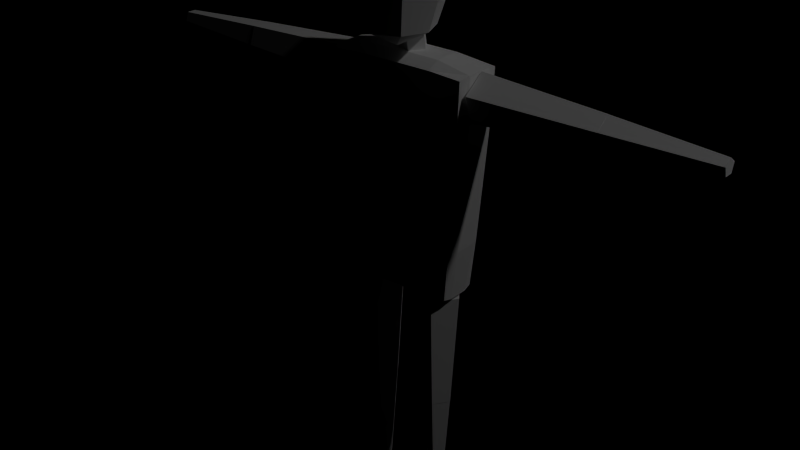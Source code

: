 # Source: Human_ver7.blend  (saved by Blender 2.77.0; exported with 4.5.12 LTS)
import bpy
from mathutils import Matrix  # noqa: F401  (used for matrix-valued properties, if any)

bpy.ops.wm.read_factory_settings(use_empty=True)
scene = bpy.context.scene
scene.name = 'Scene'

# ---- collections
col_collection_1 = bpy.data.collections.new('Collection 1'); scene.collection.children.link(col_collection_1)

# ---- materials (node trees are filled in below, after node groups)
mat_basemat = bpy.data.materials.new('BaseMat')
mat_basemat.alpha_threshold = 0.0
mat_basemat.use_transparent_shadow = False
mat_basemat.diffuse_color = (1.0, 1.0, 1.0, 1.0)
mat_basemat.roughness = 0.5
mat_basemat.line_color = (0.0, 0.0, 0.0, 1.0)

# ---- material node trees

# ---- world
world_world = bpy.data.worlds.new('World'); scene.world = world_world
world_world.color = (0.0, 0.0, 0.0)
world_world.use_sun_shadow = False
world_world.sun_shadow_jitter_overblur = 0.0
world_world.cycles.sampling_method = 'NONE'
world_world.cycles.sample_map_resolution = 256

# ---- lights
light_lamp = bpy.data.lights.new('Lamp', 'POINT')
light_lamp.transmission_factor = 0.0
light_lamp.cutoff_distance = 30.0
light_lamp.energy = 100.0
light_lamp.shadow_buffer_clip_start = 1.001
light_lamp.shadow_soft_size = 0.1
light_lamp.shadow_maximum_resolution = 0.006
light_lamp.use_absolute_resolution = True
light_lamp.cycles.use_multiple_importance_sampling = False

# ---- meshes
me_cube_002 = bpy.data.meshes.new('Cube.002')
me_cube_002.from_pydata([(-0.1948, 0.0636, 0.7321), (-0.2548, 0.08506, 1.509), (0.1901, 0.06359, 0.7321), (0.2501, 0.08506, 1.509), (-0.1948, -0.07404, 0.7321), (-0.2548, -0.0955, 1.509), (0.19, -0.07404, 0.7321), (0.2501, -0.0955, 1.509), (-0.2248, 0.07433, 1.121), (-0.002361, 0.08506, 1.509), (0.2201, 0.07433, 1.121), (-0.002361, 0.0636, 0.7321), (0.2501, -0.005223, 1.509), (0.2201, -0.08477, 1.121), (0.19, -0.005223, 0.7321), (-0.002361, -0.0955, 1.509), (-0.2248, -0.08477, 1.121), (-0.002361, -0.07404, 0.7321), (-0.2548, -0.005223, 1.509), (-0.1948, -0.005223, 0.7321), (-0.002361, -0.005223, 1.509), (-0.002361, -0.005223, 0.7321), (-0.2248, -0.005223, 1.121), (-0.002361, -0.08477, 1.121), (0.2201, -0.005223, 1.121), (-0.002361, 0.07433, 1.121), (-0.2398, 0.07969, 1.315), (0.1238, 0.08506, 1.509), (0.2051, 0.06896, 0.9265), (-0.09857, 0.0636, 0.7321), (0.2501, -0.05036, 1.509), (0.2051, -0.07941, 0.9265), (0.1901, 0.02919, 0.7321), (-0.1286, -0.0955, 1.509), (-0.2098, -0.07941, 0.9265), (0.09384, -0.07404, 0.7321), (-0.2548, 0.03992, 1.509), (-0.1948, -0.03963, 0.7321), (-0.2098, 0.06896, 0.9265), (-0.1286, 0.08506, 1.509), (0.2351, 0.07969, 1.315), (0.09384, 0.0636, 0.7321), (0.2501, 0.03992, 1.509), (0.2351, -0.09014, 1.315), (0.19, -0.03963, 0.7321), (0.1238, -0.0955, 1.509), (-0.2398, -0.09014, 1.315), (-0.09857, -0.07404, 0.7321), (-0.2548, -0.05036, 1.509), (-0.1948, 0.02919, 0.7321), (-0.002361, 0.03992, 1.509), (-0.002361, -0.05036, 1.509), (-0.1286, -0.005223, 1.509), (0.1238, -0.005223, 1.509), (-0.002361, -0.03963, 0.7321), (-0.002361, 0.02919, 0.7321), (-0.09857, -0.005223, 0.7321), (0.09384, -0.005223, 0.7321), (-0.2098, -0.005223, 0.9265), (-0.2398, -0.005223, 1.315), (-0.2248, -0.045, 1.121), (-0.2248, 0.03455, 1.121), (-0.002361, -0.07941, 0.9265), (-0.002361, -0.09014, 1.315), (0.1088, -0.08477, 1.121), (-0.1136, -0.08477, 1.121), (0.2051, -0.005223, 0.9265), (0.2351, -0.005223, 1.315), (0.2201, 0.03455, 1.121), (0.2201, -0.045, 1.121), (-0.002361, 0.06896, 0.9265), (-0.002361, 0.07969, 1.315), (-0.1136, 0.07433, 1.121), (0.1088, 0.07433, 1.121), (0.1163, 0.07969, 1.315), (-0.1211, 0.07969, 1.315), (-0.1061, 0.06896, 0.9265), (0.2351, -0.04768, 1.315), (0.2351, 0.03723, 1.315), (0.2051, 0.03187, 0.9265), (-0.1211, -0.09014, 1.315), (0.1163, -0.09014, 1.315), (0.1013, -0.07941, 0.9265), (-0.2398, 0.03724, 1.315), (-0.2398, -0.04768, 1.315), (-0.2098, -0.04231, 0.9265), (0.09384, 0.02919, 0.7321), (-0.09857, 0.02919, 0.7321), (-0.09857, -0.03963, 0.7321), (0.1238, -0.05036, 1.509), (-0.1286, -0.05036, 1.509), (-0.1286, 0.03992, 1.509), (0.1238, 0.03992, 1.509), (0.09384, -0.03963, 0.7321), (-0.2098, 0.03187, 0.9265), (-0.1061, -0.07941, 0.9265), (0.2051, -0.04232, 0.9265), (0.1013, 0.06896, 0.9265), (0.04337, -0.00011, 1.49), (0.04337, -0.03472, 1.673), (0.0134, -0.04064, 1.482), (0.0134, -0.07525, 1.665), (-0.03509, -0.02516, 1.485), (-0.03509, -0.05976, 1.668), (-0.03509, 0.02494, 1.495), (-0.03509, -0.009667, 1.678), (0.0134, 0.04042, 1.498), (0.0134, 0.005815, 1.681), (-0.0003831, 0.0352, 1.873), (-0.000383, 0.08156, 1.731), (-0.0003831, 0.0352, 1.589), (-0.0003832, -0.07674, 1.53), (0.07877, 0.002409, 1.873), (0.1116, 0.0352, 1.731), (0.07877, 0.002409, 1.589), (0.1116, -0.07674, 1.873), (0.1579, -0.07674, 1.731), (0.1116, -0.07674, 1.589), (0.07877, -0.1559, 1.873), (0.1116, -0.1887, 1.731), (0.07877, -0.1559, 1.589), (-0.0003834, -0.1887, 1.873), (-0.0003834, -0.235, 1.731), (-0.0003834, -0.1887, 1.589), (-0.07954, -0.1559, 1.873), (-0.1123, -0.1887, 1.731), (-0.07954, -0.1559, 1.589), (-0.1123, -0.07674, 1.873), (-0.1587, -0.07674, 1.731), (-0.1123, -0.07674, 1.589), (-0.0003832, -0.07674, 1.932), (-0.07954, 0.002409, 1.873), (-0.1123, 0.0352, 1.731), (-0.07954, 0.002409, 1.589), (0.1576, -2.02e-07, 0.3421), (0.1824, -2.352e-07, 0.7401), (0.1217, -0.04941, 0.3421), (0.1293, -0.07308, 0.7401), (0.06356, -0.03054, 0.3421), (0.04343, -0.04517, 0.7401), (0.06356, 0.03054, 0.3421), (0.04343, 0.04517, 0.7401), (0.1217, 0.04941, 0.3421), (0.1293, 0.07308, 0.7401), (0.1317, -1.678e-07, 0.005412), (0.1572, -2.018e-07, 0.3464), (0.1137, -0.02486, 0.005412), (0.1215, -0.04906, 0.3464), (0.08445, -0.01537, 0.005412), (0.06387, -0.03032, 0.3464), (0.08445, 0.01537, 0.005412), (0.06387, 0.03032, 0.3464), (0.1137, 0.02486, 0.005412), (0.1215, 0.04906, 0.3464), (-0.06715, 8.821e-08, 0.3417), (-0.04227, 5.498e-08, 0.7398), (-0.1031, -0.04941, 0.3417), (-0.09536, -0.07308, 0.7398), (-0.1611, -0.03054, 0.3417), (-0.1813, -0.04517, 0.7398), (-0.1611, 0.03054, 0.3417), (-0.1813, 0.04517, 0.7398), (-0.1031, 0.04941, 0.3417), (-0.09536, 0.07308, 0.7398), (-0.09297, 1.223e-07, 0.005093), (-0.06752, 8.843e-08, 0.346), (-0.111, -0.02486, 0.005093), (-0.1032, -0.04906, 0.346), (-0.1403, -0.01536, 0.005093), (-0.1608, -0.03032, 0.346), (-0.1403, 0.01537, 0.005093), (-0.1608, 0.03032, 0.346), (-0.111, 0.02486, 0.005093), (-0.1032, 0.04906, 0.346), (0.6357, -8.195e-07, 1.461), (0.2377, -3.066e-07, 1.486), (0.6357, -0.04942, 1.425), (0.2377, -0.07308, 1.433), (0.6357, -0.03054, 1.367), (0.2377, -0.04517, 1.347), (0.6357, 0.03054, 1.367), (0.2377, 0.04517, 1.347), (0.6357, 0.04941, 1.425), (0.2377, 0.07308, 1.433), (0.973, -1.254e-06, 1.435), (0.6321, -8.151e-07, 1.461), (0.973, -0.02486, 1.417), (0.6321, -0.04906, 1.425), (0.973, -0.01537, 1.388), (0.6321, -0.03032, 1.368), (0.973, 0.01536, 1.388), (0.6321, 0.03032, 1.368), (0.973, 0.02486, 1.417), (0.6321, 0.04906, 1.425), (-0.6337, 8.198e-07, 1.357), (-0.2356, 3.047e-07, 1.332), (-0.6337, -0.04941, 1.393), (-0.2356, -0.07308, 1.386), (-0.6337, -0.03054, 1.451), (-0.2356, -0.04517, 1.471), (-0.6337, 0.03054, 1.451), (-0.2356, 0.04517, 1.471), (-0.6337, 0.04942, 1.393), (-0.2356, 0.07308, 1.386), (-0.9725, 1.258e-06, 1.383), (-0.6316, 8.169e-07, 1.358), (-0.9725, -0.02486, 1.401), (-0.6316, -0.04906, 1.393), (-0.9725, -0.01536, 1.43), (-0.6316, -0.03032, 1.451), (-0.9725, 0.01537, 1.43), (-0.6316, 0.03032, 1.451), (-0.9725, 0.02486, 1.401), (-0.6316, 0.04906, 1.393)], [], [(97, 28, 2, 41), (96, 31, 6, 44), (95, 34, 4, 47), (94, 38, 0, 49), (93, 44, 6, 35), (92, 42, 3, 27), (91, 50, 9, 39), (90, 51, 20, 52), (89, 30, 12, 53), (88, 54, 17, 47), (87, 55, 21, 56), (86, 32, 14, 57), (85, 58, 19, 37), (84, 59, 22, 60), (83, 26, 8, 61), (82, 62, 17, 35), (81, 63, 23, 64), (80, 46, 16, 65), (79, 66, 14, 32), (78, 67, 24, 68), (77, 43, 13, 69), (76, 70, 11, 29), (75, 71, 25, 72), (74, 40, 10, 73), (71, 74, 73, 25), (9, 27, 74, 71), (27, 3, 40, 74), (26, 75, 72, 8), (1, 39, 75, 26), (39, 9, 71, 75), (38, 76, 29, 0), (8, 72, 76, 38), (72, 25, 70, 76), (67, 77, 69, 24), (12, 30, 77, 67), (30, 7, 43, 77), (40, 78, 68, 10), (3, 42, 78, 40), (42, 12, 67, 78), (28, 79, 32, 2), (10, 68, 79, 28), (68, 24, 66, 79), (63, 80, 65, 23), (15, 33, 80, 63), (33, 5, 46, 80), (43, 81, 64, 13), (7, 45, 81, 43), (45, 15, 63, 81), (31, 82, 35, 6), (13, 64, 82, 31), (64, 23, 62, 82), (59, 83, 61, 22), (18, 36, 83, 59), (36, 1, 26, 83), (46, 84, 60, 16), (5, 48, 84, 46), (48, 18, 59, 84), (34, 85, 37, 4), (16, 60, 85, 34), (60, 22, 58, 85), (55, 86, 57, 21), (11, 41, 86, 55), (41, 2, 32, 86), (49, 87, 56, 19), (0, 29, 87, 49), (29, 11, 55, 87), (37, 88, 47, 4), (19, 56, 88, 37), (56, 21, 54, 88), (51, 89, 53, 20), (15, 45, 89, 51), (45, 7, 30, 89), (48, 90, 52, 18), (5, 33, 90, 48), (33, 15, 51, 90), (36, 91, 39, 1), (18, 52, 91, 36), (52, 20, 50, 91), (50, 92, 27, 9), (20, 53, 92, 50), (53, 12, 42, 92), (54, 93, 35, 17), (21, 57, 93, 54), (57, 14, 44, 93), (58, 94, 49, 19), (22, 61, 94, 58), (61, 8, 38, 94), (62, 95, 47, 17), (23, 65, 95, 62), (65, 16, 34, 95), (66, 96, 44, 14), (24, 69, 96, 66), (69, 13, 31, 96), (70, 97, 41, 11), (25, 73, 97, 70), (73, 10, 28, 97), (98, 99, 101, 100), (100, 101, 103, 102), (102, 103, 105, 104), (101, 99, 107, 105, 103), (106, 107, 99, 98), (104, 105, 107, 106), (98, 100, 102, 104, 106), (110, 109, 113, 114), (109, 108, 112, 113), (114, 113, 116, 117), (113, 112, 115, 116), (117, 116, 119, 120), (116, 115, 118, 119), (120, 119, 122, 123), (119, 118, 121, 122), (123, 122, 125, 126), (122, 121, 124, 125), (126, 125, 128, 129), (125, 124, 127, 128), (128, 127, 131, 132), (129, 128, 132, 133), (108, 130, 112), (111, 110, 114), (112, 130, 115), (111, 114, 117), (115, 130, 118), (111, 117, 120), (118, 130, 121), (111, 120, 123), (121, 130, 124), (111, 123, 126), (124, 130, 127), (111, 126, 129), (127, 130, 131), (111, 129, 133), (111, 133, 110), (132, 131, 108, 109), (133, 132, 109, 110), (131, 130, 108), (134, 135, 137, 136), (136, 137, 139, 138), (138, 139, 141, 140), (137, 135, 143, 141, 139), (142, 143, 135, 134), (140, 141, 143, 142), (134, 136, 138, 140, 142), (144, 145, 147, 146), (146, 147, 149, 148), (148, 149, 151, 150), (147, 145, 153, 151, 149), (152, 153, 145, 144), (150, 151, 153, 152), (144, 146, 148, 150, 152), (154, 155, 157, 156), (156, 157, 159, 158), (158, 159, 161, 160), (157, 155, 163, 161, 159), (162, 163, 155, 154), (160, 161, 163, 162), (154, 156, 158, 160, 162), (164, 165, 167, 166), (166, 167, 169, 168), (168, 169, 171, 170), (167, 165, 173, 171, 169), (172, 173, 165, 164), (170, 171, 173, 172), (164, 166, 168, 170, 172), (174, 175, 177, 176), (176, 177, 179, 178), (178, 179, 181, 180), (177, 175, 183, 181, 179), (182, 183, 175, 174), (180, 181, 183, 182), (174, 176, 178, 180, 182), (184, 185, 187, 186), (186, 187, 189, 188), (188, 189, 191, 190), (187, 185, 193, 191, 189), (192, 193, 185, 184), (190, 191, 193, 192), (184, 186, 188, 190, 192), (194, 195, 197, 196), (196, 197, 199, 198), (198, 199, 201, 200), (197, 195, 203, 201, 199), (202, 203, 195, 194), (200, 201, 203, 202), (194, 196, 198, 200, 202), (204, 205, 207, 206), (206, 207, 209, 208), (208, 209, 211, 210), (207, 205, 213, 211, 209), (212, 213, 205, 204), (210, 211, 213, 212), (204, 206, 208, 210, 212)])
me_cube_002.materials.append(mat_basemat)
me_cube_002.use_remesh_preserve_volume = False
me_cube_002.use_remesh_preserve_attributes = False
me_cube_002.use_mirror_vertex_groups = False
me_cube_002.update()
arm_armature_001 = bpy.data.armatures.new('Armature.001')  # bones are not reproduced

# ---- objects
ob_armature = bpy.data.objects.new('Armature', arm_armature_001)
ob_mesh = bpy.data.objects.new('Mesh', me_cube_002)
ob_lamp = bpy.data.objects.new('Lamp', light_lamp)

# ---- transforms, parenting, visibility, modifiers, constraints
ob_armature.location = (0.0, 0.0, 0.0)
ob_armature.show_in_front = True
ob_armature.lineart.crease_threshold = 0.0
ob_mesh.parent = ob_armature
ob_mesh.location = (0.0, 0.0, 0.0)
ob_mesh.lineart.crease_threshold = 0.0
_vg = ob_mesh.vertex_groups.new(name='Torso')
for _i, _w in zip([0, 1, 2, 3, 4, 5, 6, 7, 8, 9, 10, 11, 12, 13, 14, 15, 16, 17, 18, 19, 20, 21, 22, 23, 24, 25, 26, 27, 28, 29, 30, 31, 32, 33, 34, 35, 36, 37, 38, 39, 40, 41, 42, 43, 44, 45, 46, 47, 48, 49, 50, 51, 52, 53, 54, 55, 56, 57, 58, 59, 60, 61, 62, 63, 64, 65, 66, 67, 68, 69, 70, 71, 72, 73, 74, 75, 76, 77, 78, 79, 80, 81, 82, 83, 84, 85, 86, 87, 88, 89, 90, 91, 92, 93, 94, 95, 96, 97], [0.7509, 0.9991, 0.9855, 0.9999, 0.8751, 0.9991, 0.9897, 0.9999, 0.9937, 0.9998, 0.9995, 0.9449, 0.9999, 0.9996, 0.9882, 0.9999, 0.9953, 0.9856, 0.9991, 0.8257, 0.9999, 0.9817, 0.9941, 0.9997, 0.9995, 0.9994, 0.998, 0.9999, 0.9973, 0.5513, 0.9999, 0.998, 0.9869, 0.9997, 0.9763, 0.9892, 0.9991, 0.8544, 0.9625, 0.9996, 0.9999, 0.9767, 0.9999, 0.9999, 0.9891, 0.9999, 0.9983, 0.9161, 0.9991, 0.7898, 0.9999, 0.9999, 0.9997, 0.9999, 0.9845, 0.9675, 0.8392, 0.9871, 0.9684, 0.9979, 0.9947, 0.9938, 0.998, 0.9999, 0.9997, 0.9977, 0.9977, 0.9999, 0.9995, 0.9996, 0.9948, 0.9999, 0.995, 0.9995, 0.9999, 0.999, 0.958, 0.9999, 0.9999, 0.9975, 0.9993, 0.9999, 0.9983, 0.9979, 0.998, 0.9723, 0.9829, 0.738, 0.8909, 0.9999, 0.9997, 0.9996, 0.9999, 0.989, 0.9648, 0.9876, 0.9978, 0.9966]): _vg.add([_i], _w, 'REPLACE')
_vg = ob_mesh.vertex_groups.new(name='Root')
_vg = ob_mesh.vertex_groups.new(name='Torso')
for _i, _w in zip([0, 1, 2, 3, 4, 5, 6, 7, 8, 9, 10, 11, 12, 13, 14, 15, 16, 17, 18, 19, 20, 21, 22, 23, 24, 25, 26, 27, 28, 29, 30, 31, 32, 33, 34, 35, 36, 37, 38, 39, 40, 41, 42, 43, 44, 45, 46, 47, 48, 49, 50, 51, 52, 53, 54, 55, 56, 57, 58, 59, 60, 61, 62, 63, 64, 65, 66, 67, 68, 69, 70, 71, 72, 73, 74, 75, 76, 77, 78, 79, 80, 81, 82, 83, 84, 85, 86, 87, 88, 89, 90, 91, 92, 93, 94, 95, 96, 97], [0.7796, 0.8914, 0.9813, 0.8967, 0.8871, 0.9048, 0.9861, 0.9086, 0.9886, 0.6285, 0.9939, 0.9342, 0.8986, 0.9944, 0.9843, 0.8358, 0.9904, 0.9809, 0.8941, 0.8442, 0.02084, 0.9693, 0.9891, 0.9988, 0.994, 0.9984, 0.9662, 0.8657, 0.9958, 0.6061, 0.9034, 0.9966, 0.9828, 0.8992, 0.9778, 0.9853, 0.892, 0.8691, 0.9657, 0.8598, 0.9685, 0.9708, 0.8969, 0.9721, 0.9854, 0.9029, 0.9693, 0.9217, 0.8993, 0.8131, 0.3886, 0.4828, 0.8134, 0.8193, 0.9766, 0.9543, 0.8535, 0.9823, 0.9708, 0.9699, 0.9896, 0.9887, 0.9978, 0.9899, 0.997, 0.995, 0.9962, 0.9725, 0.9939, 0.9942, 0.9948, 0.9838, 0.9922, 0.9963, 0.9773, 0.9755, 0.9625, 0.9728, 0.9711, 0.9959, 0.9813, 0.9829, 0.9975, 0.9686, 0.9702, 0.9742, 0.9776, 0.7659, 0.8992, 0.8542, 0.8493, 0.8285, 0.8345, 0.9847, 0.9677, 0.9882, 0.9964, 0.9957]): _vg.add([_i], _w, 'REPLACE')
_vg = ob_mesh.vertex_groups.new(name='RightThigh')
for _i, _w in zip([0, 4, 11, 19, 21, 29, 37, 38, 41, 47, 49, 55, 56, 58, 76, 87, 88, 94, 154, 155, 156, 157, 158, 159, 160, 161, 162, 163], [0.22, 0.1125, 0.06572, 0.1554, 0.01125, 0.3937, 0.1305, 0.01649, 0.007948, 0.07807, 0.1865, 0.04121, 0.1464, 0.006259, 0.02402, 0.2339, 0.1006, 0.01243, 1.0, 1.0, 1.0, 1.0, 1.0, 1.0, 1.0, 1.0, 1.0, 1.0]): _vg.add([_i], _w, 'REPLACE')
_vg = ob_mesh.vertex_groups.new(name='RightLeg')
_vg.add([164, 165, 166, 167, 168, 169, 170, 171, 172, 173], 1.0, 'REPLACE')
_vg = ob_mesh.vertex_groups.new(name='LeftThigh')
for _i, _w in zip([134, 135, 136, 137, 138, 139, 140, 141, 142, 143], [1.0, 1.0, 1.0, 1.0, 1.0, 1.0, 1.0, 1.0, 1.0, 1.0]): _vg.add([_i], _w, 'REPLACE')
_vg = ob_mesh.vertex_groups.new(name='LeftLeg')
_vg.add([144, 145, 146, 147, 148, 149, 150, 151, 152, 153], 1.0, 'REPLACE')
_vg = ob_mesh.vertex_groups.new(name='LeftShoulder')
_vg.add([174, 175, 176, 177, 178, 179, 180, 181, 182, 183], 1.0, 'REPLACE')
_vg = ob_mesh.vertex_groups.new(name='LeftHand')
_vg.add([184, 185, 186, 187, 188, 189, 190, 191, 192, 193], 1.0, 'REPLACE')
_vg = ob_mesh.vertex_groups.new(name='RightShoulder')
for _i, _w in zip([194, 195, 196, 197, 198, 199, 200, 201, 202, 203], [1.0, 1.0, 1.0, 1.0, 1.0, 1.0, 1.0, 1.0, 1.0, 1.0]): _vg.add([_i], _w, 'REPLACE')
_vg = ob_mesh.vertex_groups.new(name='RightHand')
_vg.add([204, 205, 206, 207, 208, 209, 210, 211, 212, 213], 1.0, 'REPLACE')
_vg = ob_mesh.vertex_groups.new(name='Neck')
for _i, _w in zip([1, 3, 5, 7, 9, 12, 15, 18, 20, 26, 27, 30, 33, 36, 39, 40, 42, 43, 45, 46, 48, 50, 51, 52, 53, 59, 67, 77, 78, 83, 84, 89, 90, 91, 92, 98, 99, 100, 101, 102, 103, 104, 105, 106, 107], [0.108, 0.1032, 0.09462, 0.09135, 0.3714, 0.1014, 0.1641, 0.1054, 0.9646, 0.01494, 0.1343, 0.09657, 0.1005, 0.1074, 0.1399, 0.01277, 0.103, 0.005579, 0.09707, 0.009061, 0.1002, 0.6113, 0.5171, 0.1864, 0.1806, 0.007652, 0.004709, 0.004098, 0.007554, 0.01017, 0.007307, 0.1457, 0.1505, 0.1713, 0.1654, 0.9923, 0.8064, 0.9771, 0.09255, 0.9853, 0.5304, 0.9959, 0.9187, 0.9976, 0.9572]): _vg.add([_i], _w, 'REPLACE')
_vg = ob_mesh.vertex_groups.new(name='Head')
_vg.add([98, 99, 100, 101, 102, 103, 104, 105, 106, 107, 108, 109, 110, 111, 112, 113, 114, 115, 116, 117, 118, 119, 120, 121, 122, 123, 124, 125, 126, 127, 128, 129, 130, 131, 132, 133], 1.0, 'REPLACE')
_vg = ob_mesh.vertex_groups.new(name='Shoulder.R')
for _i, _w in zip([194, 195, 196, 197, 198, 199, 200, 201, 202, 203], [1.0, 1.0, 1.0, 1.0, 1.0, 1.0, 1.0, 1.0, 1.0, 1.0]): _vg.add([_i], _w, 'REPLACE')
_vg = ob_mesh.vertex_groups.new(name='Hand.R')
_vg.add([204, 205, 206, 207, 208, 209, 210, 211, 212, 213], 1.0, 'REPLACE')
_vg = ob_mesh.vertex_groups.new(name='Thigh.R')
for _i, _w in zip([0, 4, 11, 19, 29, 37, 38, 47, 49, 55, 56, 58, 76, 85, 87, 88, 94, 154, 155, 156, 157, 158, 159, 160, 161, 162, 163], [0.2491, 0.1249, 0.05506, 0.1743, 0.4487, 0.1456, 0.02509, 0.08395, 0.2102, 0.01506, 0.1608, 0.0132, 0.03401, 0.00546, 0.262, 0.1091, 0.02034, 1.0, 1.0, 1.0, 1.0, 1.0, 1.0, 1.0, 1.0, 1.0, 1.0]): _vg.add([_i], _w, 'REPLACE')
_vg = ob_mesh.vertex_groups.new(name='Leg.R')
_vg.add([164, 165, 166, 167, 168, 169, 170, 171, 172, 173], 1.0, 'REPLACE')
_vg = ob_mesh.vertex_groups.new(name='Shoulder.L')
_vg.add([174, 175, 176, 177, 178, 179, 180, 181, 182, 183], 1.0, 'REPLACE')
_vg = ob_mesh.vertex_groups.new(name='Hand.L')
_vg.add([184, 185, 186, 187, 188, 189, 190, 191, 192, 193], 1.0, 'REPLACE')
_vg = ob_mesh.vertex_groups.new(name='Thigh.L')
for _i, _w in zip([134, 135, 136, 137, 138, 139, 140, 141, 142, 143], [1.0, 1.0, 1.0, 1.0, 1.0, 1.0, 1.0, 1.0, 1.0, 1.0]): _vg.add([_i], _w, 'REPLACE')
_vg = ob_mesh.vertex_groups.new(name='Leg.L')
_vg.add([144, 145, 146, 147, 148, 149, 150, 151, 152, 153], 1.0, 'REPLACE')
_m = ob_mesh.modifiers.new('Smooth', 'SMOOTH')
_m.factor = 0.35
_m.iterations = 3
_m.vertex_group = 'Torso'
_m = ob_mesh.modifiers.new('Armature', 'ARMATURE')
_m.object = ob_armature
ob_lamp.location = (4.076, 1.005, 5.904)
ob_lamp.rotation_euler = (0.6503, 0.05522, 1.866)
ob_lamp.lock_rotations_4d = False
ob_lamp.empty_display_type = 'ARROWS'
ob_lamp.color = (0.0, 0.0, 0.0, 0.0)
ob_lamp.lineart.crease_threshold = 0.0

# ---- collection membership
col_collection_1.objects.link(ob_armature)
col_collection_1.objects.link(ob_mesh)
col_collection_1.objects.link(ob_lamp)

# ---- scene / render settings (as saved in the file)
scene.frame_start = 0; scene.frame_end = 79; scene.frame_set(3)
scene.render.engine = 'BLENDER_EEVEE_NEXT'
scene.render.resolution_percentage = 50
scene.render.dither_intensity = 0.0
scene.render.film_transparent = True
scene.cycles.use_denoising = False
scene.cycles.samples = 10
scene.cycles.sampling_pattern = 'TABULATED_SOBOL'
scene.cycles.light_sampling_threshold = 0.0
scene.cycles.use_adaptive_sampling = False
scene.cycles.use_light_tree = False
scene.cycles.blur_glossy = 0.0
scene.cycles.volume_bounces = 1
scene.cycles.pixel_filter_type = 'GAUSSIAN'
scene.cycles.sample_clamp_indirect = 0.0
scene.view_settings.view_transform = 'Standard'
bpy.context.view_layer.update()

# ---- added for rendering (the .blend has no active camera): camera
cam_auto = bpy.data.cameras.new('AutoCamera')
cam_auto.lens = 50.0
cam_auto.sensor_width = 36.0
cam_auto.clip_end = 1000.0
ob_auto_camera = bpy.data.objects.new('AutoCamera', cam_auto)
scene.collection.objects.link(ob_auto_camera)
ob_auto_camera.location = (1.92207, -2.37173, 2.49839)
ob_auto_camera.rotation_euler = (1.09748, -7.21219e-08, 0.694738)
scene.camera = ob_auto_camera
bpy.context.view_layer.update()

